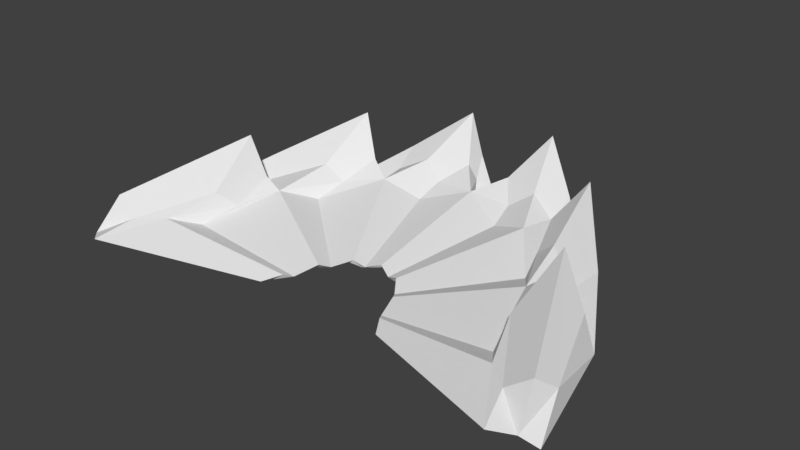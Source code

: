 # Source: SlashModel.blend  (saved by Blender 2.77.0; exported with 4.5.12 LTS)
import bpy
from mathutils import Matrix  # noqa: F401  (used for matrix-valued properties, if any)

bpy.ops.wm.read_factory_settings(use_empty=True)
scene = bpy.context.scene
scene.name = 'Scene'

# ---- collections
col_collection_1 = bpy.data.collections.new('Collection 1'); scene.collection.children.link(col_collection_1)

# ---- materials (node trees are filled in below, after node groups)
mat_material = bpy.data.materials.new('Material')
mat_material.alpha_threshold = 0.0
mat_material.use_transparent_shadow = False
mat_material.roughness = 0.5
mat_material.line_color = (0.0, 0.0, 0.0, 1.0)

# ---- material node trees

# ---- world
world_world = bpy.data.worlds.new('World'); scene.world = world_world
world_world.color = (0.05088, 0.05088, 0.05088)
world_world.use_sun_shadow = False
world_world.sun_shadow_jitter_overblur = 0.0
world_world.cycles.sampling_method = 'MANUAL'

# ---- meshes
me_cube = bpy.data.meshes.new('Cube')
me_cube.from_pydata([(-1.153, 0.046, -0.1719), (-0.8442, -0.7113, -0.1719), (-0.309, -1.148, -0.1719), (0.309, -1.148, -0.1719), (0.8442, -0.7113, -0.1719), (1.153, 0.046, -0.1719), (-0.7516, -0.2396, -0.1626), (-0.5502, -0.7331, -0.1626), (-0.2014, -1.018, -0.1626), (0.2014, -1.018, -0.1626), (0.5502, -0.7331, -0.1626), (0.7516, -0.2396, -0.1626), (-0.7469, -0.5338, 0.004612), (1.001, 0.1611, -0.1673), (-0.2734, -0.9206, 0.004612), (0.9036, -0.3547, -0.1673), (-0.07295, -1.152, -0.1673), (0.2734, -0.9206, 0.004612), (0.8306, -0.5334, -0.1673), (-0.4375, -1.014, -0.1673), (0.7469, -0.5338, 0.004612), (0.5638, -0.911, -0.1673), (-0.5638, -0.911, -0.1673), (1.02, 0.1362, 0.004613), (0.4375, -1.014, -0.1673), (-0.8306, -0.5334, -0.1673), (0.07295, -1.152, -0.1673), (-0.9036, -0.3547, -0.1673), (-1.02, 0.1362, 0.004613), (-1.001, 0.1611, -0.1673), (-0.1219, -1.261, -0.2434), (-0.4497, -1.136, -0.2434), (-0.6608, -0.964, -0.2434), (-0.9008, -0.6245, -0.2434), (-1.023, -0.3257, -0.2434), (-1.111, 0.1381, -0.2434), (1.111, 0.1381, -0.2434), (1.023, -0.3257, -0.2434), (0.9008, -0.6245, -0.2434), (0.6609, -0.964, -0.2434), (0.4497, -1.136, -0.2434), (0.1219, -1.261, -0.2434), (-1.204, 0.2207, -0.043), (-0.8815, -0.57, -0.043), (-0.3226, -1.026, -0.043), (0.3226, -1.026, -0.043), (0.8815, -0.57, -0.043), (1.204, 0.2207, -0.043), (0.1137, -1.142, -0.2368), (-0.3047, -1.07, -0.2368), (-0.6415, -0.7108, -0.2368), (0.7552, -0.4323, -0.2368), (-0.8025, -0.06487, -0.1141), (-0.5875, -0.5918, -0.1141), (-0.215, -0.896, -0.1141), (0.215, -0.896, -0.1141), (0.5875, -0.5918, -0.1141), (0.8025, -0.06486, -0.1141), (-0.8992, -0.2978, -0.05268), (-0.5192, -0.8356, -0.05269), (1.052, 0.3358, -0.1188), (7.202e-08, -1.032, -0.05269), (0.8992, -0.2978, -0.05268), (0.3047, -1.07, -0.2368), (0.5192, -0.8356, -0.05269), (0.8064, -0.1619, -0.2368), (-0.1137, -1.142, -0.2368), (-0.5016, -0.9087, -0.2368), (-1.052, 0.3358, -0.1188), (-0.7552, -0.4323, -0.2368), (-0.8064, -0.1619, -0.2368), (0.6415, -0.7108, -0.2368), (0.5016, -0.9087, -0.2368), (3.34e-08, -1.189, -0.1096), (-0.2287, -1.321, -0.418), (-0.6316, -0.9494, -0.1096), (-0.6248, -0.997, -0.418), (-1.094, -0.2952, -0.1096), (-0.8535, -0.4366, -0.418), (-1.138, 0.2643, -0.09372), (1.138, 0.2643, -0.09372), (0.8535, -0.4366, -0.418), (1.094, -0.2952, -0.1096), (0.6248, -0.997, -0.418), (0.6316, -0.9494, -0.1096), (0.2287, -1.321, -0.418), (8.472e-08, -1.005, -0.1798), (-0.3973, -0.8545, -0.1798), (-0.6881, -0.4431, -0.1798), (-0.8873, 0.06438, -0.1684), (0.8873, 0.06438, -0.1684), (0.6881, -0.4431, -0.1798), (0.3973, -0.8545, -0.1798), (-0.2275, -0.2242, -0.03037), (-0.1581, -0.3161, -0.04782), (-0.1789, -0.2419, -0.04205), (-0.2739, -0.1523, -0.04782), (-0.08327, -0.342, -0.03037), (1.351e-07, -0.3761, -0.04782), (-0.0655, -0.3346, -0.04205), (0.08327, -0.342, -0.03037), (0.1581, -0.3161, -0.04782), (0.0655, -0.3346, -0.04205), (0.2275, -0.2242, -0.03037), (0.2739, -0.1523, -0.04782), (0.1789, -0.2419, -0.04205), (0.3108, -0.02015, -0.03037), (0.3205, 0.04066, -0.04346), (0.2444, -0.08139, -0.04205), (-0.3108, -0.02015, -0.03037), (-0.2444, -0.08139, -0.04205), (-0.3205, 0.04066, -0.04346), (-0.2096, -0.1966, -0.06206), (-0.2703, -0.04202, -0.0586), (-0.121, -0.3219, -0.06206), (1.39e-07, -0.3678, -0.06206), (0.121, -0.3219, -0.06206), (0.2096, -0.1966, -0.06206), (0.2703, -0.04202, -0.0586)], [], [(0, 35, 78, 34), (0, 34, 77, 42), (0, 42, 79, 35), (1, 33, 76, 32), (1, 32, 75, 43), (1, 43, 77, 33), (2, 31, 74, 30), (2, 30, 73, 44), (2, 44, 75, 31), (3, 41, 85, 40), (3, 40, 84, 45), (3, 45, 73, 41), (4, 39, 83, 38), (4, 38, 82, 46), (4, 46, 84, 39), (5, 37, 81, 36), (5, 36, 80, 47), (5, 47, 82, 37), (6, 69, 78, 70), (6, 70, 89, 52), (6, 52, 88, 69), (7, 67, 76, 50), (7, 50, 88, 53), (7, 53, 87, 67), (8, 66, 74, 49), (8, 49, 87, 54), (8, 54, 86, 66), (9, 63, 85, 48), (9, 48, 86, 55), (9, 55, 92, 63), (10, 71, 83, 72), (10, 72, 92, 56), (10, 56, 91, 71), (11, 65, 81, 51), (11, 51, 91, 57), (11, 57, 90, 65), (12, 43, 75, 59), (86, 54, 99, 115), (61, 17, 100, 98), (12, 58, 77, 43), (13, 60, 80, 36), (13, 36, 81, 65), (13, 65, 90, 60), (14, 44, 73, 61), (57, 91, 117, 108), (89, 68, 111, 113), (14, 59, 75, 44), (15, 51, 81, 37), (15, 37, 82, 62), (15, 62, 91, 51), (16, 30, 74, 66), (16, 66, 86, 61), (16, 61, 73, 30), (17, 45, 84, 64), (53, 88, 112, 95), (68, 28, 109, 111), (17, 61, 73, 45), (18, 38, 83, 71), (18, 71, 91, 62), (18, 62, 82, 38), (19, 31, 75, 59), (19, 59, 87, 49), (19, 49, 74, 31), (20, 46, 82, 62), (62, 23, 106, 104), (90, 57, 108, 118), (20, 64, 84, 46), (21, 39, 84, 64), (21, 64, 92, 72), (21, 72, 83, 39), (22, 32, 76, 67), (22, 67, 87, 59), (22, 59, 75, 32), (23, 62, 82, 47), (23, 47, 80, 60), (87, 53, 95, 114), (17, 64, 101, 100), (24, 40, 85, 63), (24, 63, 92, 64), (24, 64, 84, 40), (25, 33, 77, 58), (25, 58, 88, 50), (25, 50, 76, 33), (26, 41, 73, 61), (26, 61, 86, 48), (26, 48, 85, 41), (27, 34, 78, 69), (27, 69, 88, 58), (27, 58, 77, 34), (28, 42, 77, 58), (58, 12, 93, 96), (56, 92, 116, 105), (28, 68, 79, 42), (29, 35, 79, 68), (29, 68, 89, 70), (29, 70, 78, 35), (93, 94, 114, 95), (93, 95, 112, 96), (97, 98, 115, 99), (97, 99, 114, 94), (100, 101, 116, 102), (100, 102, 115, 98), (103, 104, 117, 105), (103, 105, 116, 101), (106, 107, 118, 108), (106, 108, 117, 104), (109, 96, 112, 110), (109, 110, 113, 111), (20, 62, 104, 103), (54, 87, 114, 99), (92, 55, 102, 116), (64, 20, 103, 101), (14, 61, 98, 97), (55, 86, 115, 102), (12, 59, 94, 93), (88, 52, 110, 112), (91, 56, 105, 117), (23, 60, 107, 106), (28, 58, 96, 109), (52, 89, 113, 110), (60, 90, 118, 107), (59, 14, 97, 94)])
_uv = me_cube.uv_layers.new(name='UVMap')
_uv.uv.foreach_set('vector', [0.2, 0.7, 0.3, 0.7, 0.3, 0.8, 0.2, 0.8, 0.2, 0.7, 0.3, 0.7, 0.3, 0.8, 0.2, 0.8, 0.2, 0.7, 0.3, 0.7, 0.3, 0.8, 0.2, 0.8, 0.2, 0.7, 0.3, 0.7, 0.3, 0.8, 0.2, 0.8, 0.2, 0.7, 0.3, 0.7, 0.3, 0.8, 0.2, 0.8, 0.2, 0.7, 0.3, 0.7, 0.3, 0.8, 0.2, 0.8, 0.2, 0.7, 0.3, 0.7, 0.3, 0.8, 0.2, 0.8, 0.2, 0.7, 0.3, 0.7, 0.3, 0.8, 0.2, 0.8, 0.2, 0.7, 0.3, 0.7, 0.3, 0.8, 0.2, 0.8, 0.2, 0.7, 0.3, 0.7, 0.3, 0.8, 0.2, 0.8, 0.2, 0.7, 0.3, 0.7, 0.3, 0.8, 0.2, 0.8, 0.2, 0.7, 0.3, 0.7, 0.3, 0.8, 0.2, 0.8, 0.2, 0.7, 0.3, 0.7, 0.3, 0.8, 0.2, 0.8, 0.2, 0.7, 0.3, 0.7, 0.3, 0.8, 0.2, 0.8, 0.2, 0.7, 0.3, 0.7, 0.3, 0.8, 0.2, 0.8, 0.2, 0.7, 0.3, 0.7, 0.3, 0.8, 0.2, 0.8, 0.2, 0.7, 0.3, 0.7, 0.3, 0.8, 0.2, 0.8, 0.2, 0.7, 0.3, 0.7, 0.3, 0.8, 0.2, 0.8, 0.6902, 0.7, 0.7902, 0.7, 0.7902, 0.8, 0.6902, 0.8, 0.2, 0.7, 0.3, 0.7, 0.3, 0.8, 0.2, 0.8, 0.2, 0.7, 0.3, 0.7, 0.3, 0.8, 0.2, 0.8, 0.6902, 0.7, 0.7902, 0.7, 0.7902, 0.8, 0.6902, 0.8, 0.2, 0.7, 0.3, 0.7, 0.3, 0.8, 0.2, 0.8, 0.2, 0.7, 0.3, 0.7, 0.3, 0.8, 0.2, 0.8, 0.6902, 0.7, 0.7902, 0.7, 0.7902, 0.8, 0.6902, 0.8, 0.2, 0.7, 0.3, 0.7, 0.3, 0.8, 0.2, 0.8, 0.2, 0.7, 0.3, 0.7, 0.3, 0.8, 0.2, 0.8, 0.6902, 0.7, 0.7902, 0.7, 0.7902, 0.8, 0.6902, 0.8, 0.2, 0.7, 0.3, 0.7, 0.3, 0.8, 0.2, 0.8, 0.2, 0.7, 0.3, 0.7, 0.3, 0.8, 0.2, 0.8, 0.6902, 0.7, 0.7902, 0.7, 0.7902, 0.8, 0.6902, 0.8, 0.2, 0.7, 0.3, 0.7, 0.3, 0.8, 0.2, 0.8, 0.2, 0.7, 0.3, 0.7, 0.3, 0.8, 0.2, 0.8, 0.6902, 0.7, 0.7902, 0.7, 0.7902, 0.8, 0.6902, 0.8, 0.2, 0.7, 0.3, 0.7, 0.3, 0.8, 0.2, 0.8, 0.2, 0.7, 0.3, 0.7, 0.3, 0.8, 0.2, 0.8, 0.2, 0.7, 0.3, 0.7, 0.3, 0.8, 0.2, 0.8, 0.2, 0.7, 0.3, 0.7, 0.3, 0.8, 0.2, 0.8, 0.2, 0.7, 0.3, 0.7, 0.3, 0.8, 0.2, 0.8, 0.2, 0.7, 0.3, 0.7, 0.3, 0.8, 0.2, 0.8, 0.2, 0.7, 0.3, 0.7, 0.3, 0.8, 0.2, 0.8, 0.6902, 0.7, 0.7902, 0.7, 0.7902, 0.8, 0.6902, 0.8, 0.2, 0.7, 0.3, 0.7, 0.3, 0.8, 0.2, 0.8, 0.2, 0.7, 0.3, 0.7, 0.3, 0.8, 0.2, 0.8, 0.2, 0.7, 0.3, 0.7, 0.3, 0.8, 0.2, 0.8, 0.2, 0.7, 0.3, 0.7, 0.3, 0.8, 0.2, 0.8, 0.2, 0.7, 0.3, 0.7, 0.3, 0.8, 0.2, 0.8, 0.2, 0.7, 0.3, 0.7, 0.3, 0.8, 0.2, 0.8, 0.2, 0.7, 0.3, 0.7, 0.3, 0.8, 0.2, 0.8, 0.2, 0.7, 0.3, 0.7, 0.3, 0.8, 0.2, 0.8, 0.2, 0.7, 0.3, 0.7, 0.3, 0.8, 0.2, 0.8, 0.2, 0.7, 0.3, 0.7, 0.3, 0.8, 0.2, 0.8, 0.2, 0.7, 0.3, 0.7, 0.3, 0.8, 0.2, 0.8, 0.2, 0.7, 0.3, 0.7, 0.3, 0.8, 0.2, 0.8, 0.2, 0.7, 0.3, 0.7, 0.3, 0.8, 0.2, 0.8, 0.2, 0.7, 0.3, 0.7, 0.3, 0.8, 0.2, 0.8, 0.2, 0.7, 0.3, 0.7, 0.3, 0.8, 0.2, 0.8, 0.6902, 0.7, 0.7902, 0.7, 0.7902, 0.8, 0.6902, 0.8, 0.2, 0.7, 0.3, 0.7, 0.3, 0.8, 0.2, 0.8, 0.2, 0.7, 0.3, 0.7, 0.3, 0.8, 0.2, 0.8, 0.2, 0.7, 0.3, 0.7, 0.3, 0.8, 0.2, 0.8, 0.2, 0.7, 0.3, 0.7, 0.3, 0.8, 0.2, 0.8, 0.6902, 0.7, 0.7902, 0.7, 0.7902, 0.8, 0.6902, 0.8, 0.2, 0.7, 0.3, 0.7, 0.3, 0.8, 0.2, 0.8, 0.2, 0.7, 0.3, 0.7, 0.3, 0.8, 0.2, 0.8, 0.2, 0.7, 0.3, 0.7, 0.3, 0.8, 0.2, 0.8, 0.2, 0.7, 0.3, 0.7, 0.3, 0.8, 0.2, 0.8, 0.2, 0.7, 0.3, 0.7, 0.3, 0.8, 0.2, 0.8, 0.2, 0.7, 0.3, 0.7, 0.3, 0.8, 0.2, 0.8, 0.2, 0.7, 0.3, 0.7, 0.3, 0.8, 0.2, 0.8, 0.2, 0.7, 0.3, 0.7, 0.3, 0.8, 0.2, 0.8, 0.2, 0.7, 0.3, 0.7, 0.3, 0.8, 0.2, 0.8, 0.2, 0.7, 0.3, 0.7, 0.3, 0.8, 0.2, 0.8, 0.2, 0.7, 0.3, 0.7, 0.3, 0.8, 0.2, 0.8, 0.2, 0.7, 0.3, 0.7, 0.3, 0.8, 0.2, 0.8, 0.2, 0.7, 0.3, 0.7, 0.3, 0.8, 0.2, 0.8, 0.2, 0.7, 0.3, 0.7, 0.3, 0.8, 0.2, 0.8, 0.6902, 0.7, 0.7902, 0.7, 0.7902, 0.8, 0.6902, 0.8, 0.2, 0.7, 0.3, 0.7, 0.3, 0.8, 0.2, 0.8, 0.2, 0.7, 0.3, 0.7, 0.3, 0.8, 0.2, 0.8, 0.2, 0.7, 0.3, 0.7, 0.3, 0.8, 0.2, 0.8, 0.2, 0.7, 0.3, 0.7, 0.3, 0.8, 0.2, 0.8, 0.6902, 0.7, 0.7902, 0.7, 0.7902, 0.8, 0.6902, 0.8, 0.2, 0.7, 0.3, 0.7, 0.3, 0.8, 0.2, 0.8, 0.2, 0.7, 0.3, 0.7, 0.3, 0.8, 0.2, 0.8, 0.2, 0.7, 0.3, 0.7, 0.3, 0.8, 0.2, 0.8, 0.2, 0.7, 0.3, 0.7, 0.3, 0.8, 0.2, 0.8, 0.2, 0.7, 0.3, 0.7, 0.3, 0.8, 0.2, 0.8, 0.2, 0.7, 0.3, 0.7, 0.3, 0.8, 0.2, 0.8, 0.2, 0.7, 0.3, 0.7, 0.3, 0.8, 0.2, 0.8, 0.2, 0.7, 0.3, 0.7, 0.3, 0.8, 0.2, 0.8, 0.2, 0.7, 0.3, 0.7, 0.3, 0.8, 0.2, 0.8, 0.2, 0.7, 0.3, 0.7, 0.3, 0.8, 0.2, 0.8, 0.2, 0.7, 0.3, 0.7, 0.3, 0.8, 0.2, 0.8, 0.2, 0.7, 0.3, 0.7, 0.3, 0.8, 0.2, 0.8, 0.6902, 0.7, 0.7902, 0.7, 0.7902, 0.8, 0.6902, 0.8, 0.2, 0.7, 0.3, 0.7, 0.3, 0.8, 0.2, 0.8, 0.2, 0.7, 0.3, 0.7, 0.3, 0.8, 0.2, 0.8, 0.2, 0.7, 0.3, 0.7, 0.3, 0.8, 0.2, 0.8, 0.2, 0.7, 0.3, 0.7, 0.3, 0.8, 0.2, 0.8, 0.2, 0.7, 0.3, 0.7, 0.3, 0.8, 0.2, 0.8, 0.2, 0.7, 0.3, 0.7, 0.3, 0.8, 0.2, 0.8, 0.2, 0.7, 0.3, 0.7, 0.3, 0.8, 0.2, 0.8, 0.2, 0.7, 0.3, 0.7, 0.3, 0.8, 0.2, 0.8, 0.2, 0.7, 0.3, 0.7, 0.3, 0.8, 0.2, 0.8, 0.2, 0.7, 0.3, 0.7, 0.3, 0.8, 0.2, 0.8, 0.2, 0.7, 0.3, 0.7, 0.3, 0.8, 0.2, 0.8, 0.2, 0.7, 0.3, 0.7, 0.3, 0.8, 0.2, 0.8, 0.2, 0.7, 0.3, 0.7, 0.3, 0.8, 0.2, 0.8, 0.2, 0.7, 0.3, 0.7, 0.3, 0.8, 0.2, 0.8, 0.2, 0.7, 0.3, 0.7, 0.3, 0.8, 0.2, 0.8, 0.2, 0.7, 0.3, 0.7, 0.3, 0.8, 0.2, 0.8, 0.2, 0.7, 0.3, 0.7, 0.3, 0.8, 0.2, 0.8, 0.2, 0.7, 0.3, 0.7, 0.3, 0.8, 0.2, 0.8, 0.2, 0.7, 0.3, 0.7, 0.3, 0.8, 0.2, 0.8, 0.2, 0.7, 0.3, 0.7, 0.3, 0.8, 0.2, 0.8, 0.2, 0.7, 0.3, 0.7, 0.3, 0.8, 0.2, 0.8, 0.2, 0.7, 0.3, 0.7, 0.3, 0.8, 0.2, 0.8, 0.2, 0.7, 0.3, 0.7, 0.3, 0.8, 0.2, 0.8, 0.2, 0.7, 0.3, 0.7, 0.3, 0.8, 0.2, 0.8, 0.2, 0.7, 0.3, 0.7, 0.3, 0.8, 0.2, 0.8, 0.2, 0.7, 0.3, 0.7, 0.3, 0.8, 0.2, 0.8])
me_cube.materials.append(mat_material)
me_cube.use_remesh_preserve_volume = False
me_cube.use_remesh_preserve_attributes = False
me_cube.use_mirror_vertex_groups = False
me_cube.update()

# ---- objects
ob_wave = bpy.data.objects.new('Wave', me_cube)

# ---- transforms, parenting, visibility, modifiers, constraints
ob_wave.location = (0.0, 0.0, 0.0)
ob_wave.rotation_euler = (3.142, 2.978e-23, 4.441e-16)
ob_wave.lock_rotations_4d = False
ob_wave.empty_display_type = 'ARROWS'
ob_wave.lineart.crease_threshold = 0.0

# ---- collection membership
col_collection_1.objects.link(ob_wave)

# ---- scene / render settings (as saved in the file)
scene.frame_start = 1; scene.frame_end = 250; scene.frame_set(1)
scene.render.engine = 'BLENDER_EEVEE_NEXT'
scene.render.resolution_percentage = 50
scene.render.dither_intensity = 0.0
scene.cycles.use_denoising = False
scene.cycles.samples = 128
scene.cycles.sampling_pattern = 'TABULATED_SOBOL'
scene.cycles.light_sampling_threshold = 0.0
scene.cycles.use_adaptive_sampling = False
scene.cycles.use_light_tree = False
scene.cycles.blur_glossy = 0.0
scene.cycles.sample_clamp_indirect = 0.0
scene.view_settings.view_transform = 'Standard'
bpy.context.view_layer.update()

# ---- added for rendering (the .blend has no active camera and no usable light): camera, sun
cam_auto = bpy.data.cameras.new('AutoCamera')
cam_auto.lens = 50.0
cam_auto.sensor_width = 36.0
cam_auto.clip_end = 1000.0
ob_auto_camera = bpy.data.objects.new('AutoCamera', cam_auto)
scene.collection.objects.link(ob_auto_camera)
ob_auto_camera.location = (2.73246, -2.78656, 2.39265)
ob_auto_camera.rotation_euler = (1.09748, -7.21219e-08, 0.694738)
scene.camera = ob_auto_camera
light_auto_sun = bpy.data.lights.new('AutoSun', 'SUN')
light_auto_sun.energy = 3.0
light_auto_sun.angle = 0.0523599
ob_auto_sun = bpy.data.objects.new('AutoSun', light_auto_sun)
scene.collection.objects.link(ob_auto_sun)
ob_auto_sun.rotation_euler = (0.872665, 0.174533, 0.523599)
bpy.context.view_layer.update()
